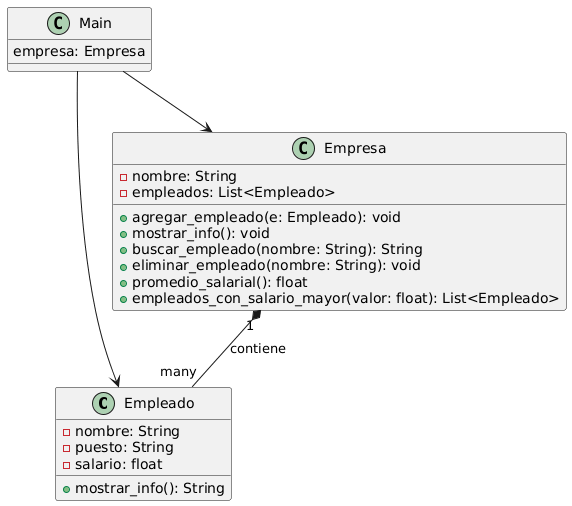

The diagram above was rendered by PlantUML. Its source (embedded in the PNG):
@startuml
class Empleado {
  - nombre: String
  - puesto: String
  - salario: float
  + mostrar_info(): String
}

class Empresa {
  - nombre: String
  - empleados: List<Empleado>
  + agregar_empleado(e: Empleado): void
  + mostrar_info(): void
  + buscar_empleado(nombre: String): String
  + eliminar_empleado(nombre: String): void
  + promedio_salarial(): float
  + empleados_con_salario_mayor(valor: float): List<Empleado>
}

class Main {
  empresa: Empresa
}

Empresa "1" *-- "many" Empleado : contiene
Main --> Empresa
Main --> Empleado
@enduml